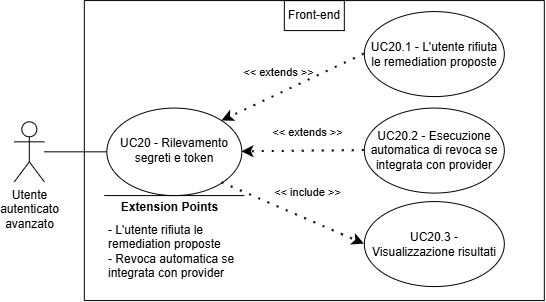

The diagram above was exported from draw.io. Its source (the exported page's mxGraphModel, read from the mxfile embedded in the PNG):
<mxGraphModel dx="2108" dy="543" grid="1" gridSize="10" guides="1" tooltips="1" connect="1" arrows="1" fold="1" page="1" pageScale="1" pageWidth="827" pageHeight="1169" math="0" shadow="0">
  <root>
    <mxCell id="0" />
    <mxCell id="1" parent="0" />
    <mxCell id="-nfUisIGnEc5rfVF7fdZ-92" edge="1" parent="1" style="endArrow=classic;html=1;rounded=0;" value="">
      <mxGeometry height="50" relative="1" width="50" as="geometry">
        <mxPoint x="-1378.1666539758444" y="599.0833206176758" as="sourcePoint" />
        <mxPoint x="-1378.1666539758444" y="599.0833206176758" as="targetPoint" />
      </mxGeometry>
    </mxCell>
    <mxCell id="-nfUisIGnEc5rfVF7fdZ-93" parent="1" style="swimlane;startSize=0;" value="" vertex="1">
      <mxGeometry height="300" width="460" x="-1332.1666539758444" y="413.0833206176758" as="geometry">
        <mxRectangle height="40" width="50" x="310" y="350" as="alternateBounds" />
      </mxGeometry>
    </mxCell>
    <mxCell id="-nfUisIGnEc5rfVF7fdZ-94" parent="-nfUisIGnEc5rfVF7fdZ-93" style="ellipse;whiteSpace=wrap;html=1;" value="" vertex="1">
      <mxGeometry height="85" width="140" x="280" y="11" as="geometry" />
    </mxCell>
    <mxCell id="-nfUisIGnEc5rfVF7fdZ-95" parent="-nfUisIGnEc5rfVF7fdZ-93" style="text;html=1;align=center;verticalAlign=middle;whiteSpace=wrap;rounded=0;" value="UC20.1 - L'utente rifiuta le remediation proposte" vertex="1">
      <mxGeometry height="70" width="130" x="285" y="18.5" as="geometry" />
    </mxCell>
    <mxCell id="-nfUisIGnEc5rfVF7fdZ-96" parent="-nfUisIGnEc5rfVF7fdZ-93" style="shape=umlActor;verticalLabelPosition=bottom;verticalAlign=top;html=1;outlineConnect=0;align=center;" value="Utente&lt;div&gt;autenticato&lt;/div&gt;&lt;div&gt;avanzato&lt;/div&gt;" vertex="1">
      <mxGeometry height="60" width="30" x="-70" y="121.25" as="geometry" />
    </mxCell>
    <mxCell id="-nfUisIGnEc5rfVF7fdZ-97" parent="-nfUisIGnEc5rfVF7fdZ-93" style="ellipse;whiteSpace=wrap;html=1;" value="" vertex="1">
      <mxGeometry height="87.5" width="135" x="22.5" y="107.5" as="geometry" />
    </mxCell>
    <mxCell id="-nfUisIGnEc5rfVF7fdZ-98" edge="1" parent="-nfUisIGnEc5rfVF7fdZ-93" source="-nfUisIGnEc5rfVF7fdZ-96" style="endArrow=none;html=1;rounded=0;entryX=0;entryY=0.5;entryDx=0;entryDy=0;" target="-nfUisIGnEc5rfVF7fdZ-97" value="">
      <mxGeometry height="50" relative="1" width="50" as="geometry">
        <mxPoint x="160" y="298.75" as="sourcePoint" />
        <mxPoint x="210" y="248.75" as="targetPoint" />
      </mxGeometry>
    </mxCell>
    <mxCell id="-nfUisIGnEc5rfVF7fdZ-99" edge="1" parent="-nfUisIGnEc5rfVF7fdZ-93" source="-nfUisIGnEc5rfVF7fdZ-94" style="endArrow=classic;startArrow=none;endFill=1;startFill=0;html=1;verticalAlign=bottom;dashed=1;labelBackgroundColor=none;rounded=0;dashPattern=1 4;curved=0;endSize=6;strokeWidth=2;exitX=0;exitY=0.5;exitDx=0;exitDy=0;entryX=1;entryY=0;entryDx=0;entryDy=0;" target="-nfUisIGnEc5rfVF7fdZ-97" value="&amp;lt;&amp;lt; extends &amp;gt;&amp;gt;">
      <mxGeometry relative="1" width="160" x="0.1401" y="-12" as="geometry">
        <mxPoint x="1" as="offset" />
        <Array as="points" />
        <mxPoint x="280" y="80" as="sourcePoint" />
        <mxPoint x="254" y="431" as="targetPoint" />
      </mxGeometry>
    </mxCell>
    <mxCell id="-nfUisIGnEc5rfVF7fdZ-100" parent="-nfUisIGnEc5rfVF7fdZ-93" style="ellipse;whiteSpace=wrap;html=1;" value="" vertex="1">
      <mxGeometry height="85" width="140" x="280" y="201" as="geometry" />
    </mxCell>
    <mxCell id="-nfUisIGnEc5rfVF7fdZ-101" parent="-nfUisIGnEc5rfVF7fdZ-93" style="text;html=1;align=center;verticalAlign=middle;whiteSpace=wrap;rounded=0;" value="UC20.3 - Visualizzazione risultati" vertex="1">
      <mxGeometry height="70" width="130" x="285" y="208.5" as="geometry" />
    </mxCell>
    <mxCell id="-nfUisIGnEc5rfVF7fdZ-102" edge="1" parent="-nfUisIGnEc5rfVF7fdZ-93" source="-nfUisIGnEc5rfVF7fdZ-97" style="endArrow=classic;startArrow=none;endFill=1;startFill=0;html=1;verticalAlign=bottom;dashed=1;labelBackgroundColor=none;rounded=0;dashPattern=1 4;curved=0;endSize=6;strokeWidth=2;exitX=1;exitY=1;exitDx=0;exitDy=0;entryX=0;entryY=0.5;entryDx=0;entryDy=0;" target="-nfUisIGnEc5rfVF7fdZ-100" value="&amp;lt;&amp;lt; include &amp;gt;&amp;gt;">
      <mxGeometry relative="1" width="160" x="0.1177" y="17" as="geometry">
        <mxPoint as="offset" />
        <Array as="points" />
        <mxPoint x="314" y="381" as="sourcePoint" />
        <mxPoint x="194" y="391" as="targetPoint" />
      </mxGeometry>
    </mxCell>
    <mxCell id="-nfUisIGnEc5rfVF7fdZ-103" edge="1" parent="-nfUisIGnEc5rfVF7fdZ-93" style="endArrow=none;html=1;rounded=0;" value="">
      <mxGeometry height="50" relative="1" width="50" as="geometry">
        <Array as="points" />
        <mxPoint x="20.00999999999999" y="195" as="sourcePoint" />
        <mxPoint x="160.01" y="195" as="targetPoint" />
      </mxGeometry>
    </mxCell>
    <mxCell id="-nfUisIGnEc5rfVF7fdZ-104" connectable="0" parent="-nfUisIGnEc5rfVF7fdZ-103" style="edgeLabel;html=1;align=center;verticalAlign=middle;resizable=0;points=[];" value="&lt;b&gt;&lt;font style=&quot;font-size: 12px;&quot;&gt;Extension Points&lt;/font&gt;&lt;/b&gt;" vertex="1">
      <mxGeometry relative="1" x="0.6462" as="geometry">
        <mxPoint x="-50" y="11" as="offset" />
      </mxGeometry>
    </mxCell>
    <mxCell id="-nfUisIGnEc5rfVF7fdZ-105" parent="-nfUisIGnEc5rfVF7fdZ-93" style="text;html=1;align=left;verticalAlign=middle;whiteSpace=wrap;rounded=0;" value="- L'utente rifiuta le remediation proposte&lt;div&gt;- Revoca automatica se integrata con provider&lt;/div&gt;" vertex="1">
      <mxGeometry height="30" width="137.5" x="22.49999999999999" y="236.25" as="geometry" />
    </mxCell>
    <mxCell id="-nfUisIGnEc5rfVF7fdZ-106" parent="-nfUisIGnEc5rfVF7fdZ-93" style="ellipse;whiteSpace=wrap;html=1;" value="" vertex="1">
      <mxGeometry height="85" width="140" x="280" y="107.5" as="geometry" />
    </mxCell>
    <mxCell id="-nfUisIGnEc5rfVF7fdZ-107" parent="-nfUisIGnEc5rfVF7fdZ-93" style="text;html=1;align=center;verticalAlign=middle;whiteSpace=wrap;rounded=0;" value="UC20.2 - Esecuzione automatica di revoca se integrata con provider" vertex="1">
      <mxGeometry height="70" width="130" x="285" y="115" as="geometry" />
    </mxCell>
    <mxCell id="-nfUisIGnEc5rfVF7fdZ-108" edge="1" parent="-nfUisIGnEc5rfVF7fdZ-93" source="-nfUisIGnEc5rfVF7fdZ-106" style="endArrow=classic;startArrow=none;endFill=1;startFill=0;html=1;verticalAlign=bottom;dashed=1;labelBackgroundColor=none;rounded=0;dashPattern=1 4;curved=0;endSize=6;strokeWidth=2;exitX=0;exitY=0.5;exitDx=0;exitDy=0;entryX=1;entryY=0.5;entryDx=0;entryDy=0;" target="-nfUisIGnEc5rfVF7fdZ-97" value="&amp;lt;&amp;lt; extends &amp;gt;&amp;gt;">
      <mxGeometry relative="1" width="160" x="-0.0873" y="-10" as="geometry">
        <mxPoint as="offset" />
        <Array as="points" />
        <mxPoint x="234" y="491" as="sourcePoint" />
        <mxPoint x="234" y="441" as="targetPoint" />
      </mxGeometry>
    </mxCell>
    <mxCell id="-nfUisIGnEc5rfVF7fdZ-109" parent="-nfUisIGnEc5rfVF7fdZ-93" style="text;html=1;align=center;verticalAlign=middle;whiteSpace=wrap;rounded=0;" value="&lt;div style=&quot;&quot;&gt;UC20 - Rilevamento segreti e token&lt;/div&gt;" vertex="1">
      <mxGeometry height="70" width="123.75" x="28.13000000000011" y="115" as="geometry" />
    </mxCell>
    <mxCell id="-nfUisIGnEc5rfVF7fdZ-110" parent="-nfUisIGnEc5rfVF7fdZ-93" style="text;html=1;align=center;verticalAlign=middle;whiteSpace=wrap;rounded=0;perimeterSpacing=1;strokeColor=default;" value="Front-end" vertex="1">
      <mxGeometry height="30" width="60" x="200" as="geometry" />
    </mxCell>
  </root>
</mxGraphModel>